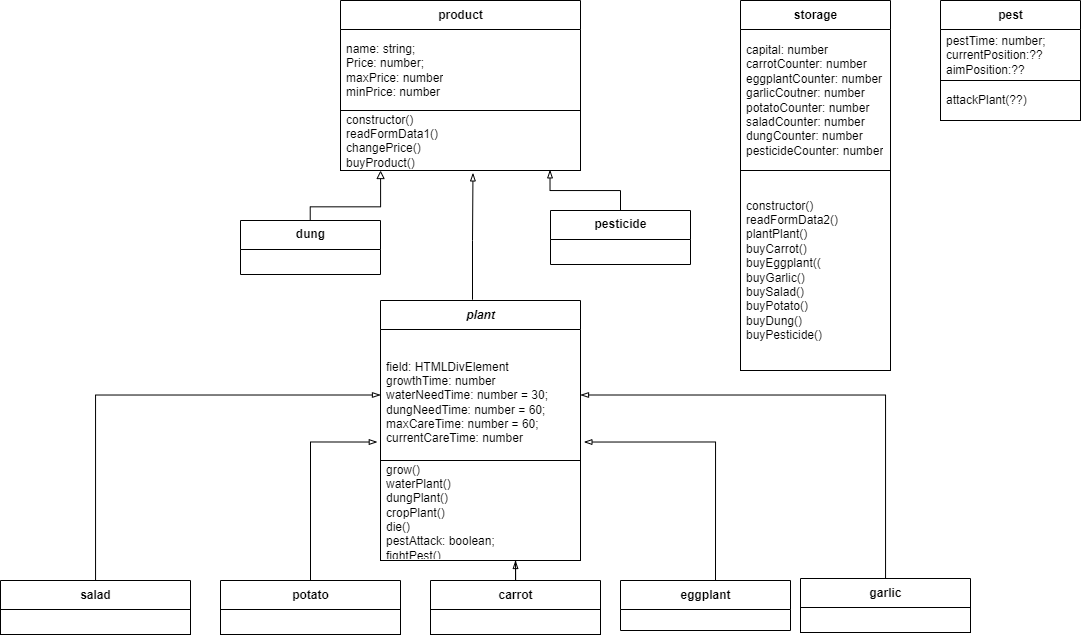

The diagram above was exported from draw.io. Its source (the exported page's mxGraphModel, read from the mxfile embedded in the PNG):
<mxGraphModel dx="1354" dy="749" grid="1" gridSize="10" guides="1" tooltips="1" connect="1" arrows="1" fold="1" page="1" pageScale="1" pageWidth="1169" pageHeight="827" math="0" shadow="0">
  <root>
    <mxCell id="0" />
    <mxCell id="1" parent="0" />
    <mxCell id="k1rAI2KtCCIF2Lt4o-vU-1" value="pest" style="swimlane;fontStyle=1;align=center;verticalAlign=middle;childLayout=stackLayout;horizontal=1;startSize=29;horizontalStack=0;resizeParent=1;resizeParentMax=0;resizeLast=0;collapsible=0;marginBottom=0;html=1;strokeColor=default;" parent="1" vertex="1">
      <mxGeometry x="990" y="30" width="140" height="120" as="geometry" />
    </mxCell>
    <mxCell id="k1rAI2KtCCIF2Lt4o-vU-2" value="&lt;span style=&quot;text-align: center;&quot;&gt;pestTime: number;&lt;/span&gt;&lt;span style=&quot;text-align: center;&quot;&gt;&lt;br&gt;currentPosition:??&lt;br&gt;aimPosition:??&lt;br&gt;&lt;/span&gt;" style="text;html=1;strokeColor=none;fillColor=none;align=left;verticalAlign=middle;spacingLeft=4;spacingRight=4;overflow=hidden;rotatable=0;points=[[0,0.5],[1,0.5]];portConstraint=eastwest;" parent="k1rAI2KtCCIF2Lt4o-vU-1" vertex="1">
      <mxGeometry y="29" width="140" height="51" as="geometry" />
    </mxCell>
    <mxCell id="k1rAI2KtCCIF2Lt4o-vU-3" value="attackPlant(??)&amp;nbsp;" style="text;html=1;strokeColor=default;fillColor=none;align=left;verticalAlign=middle;spacingLeft=4;spacingRight=4;overflow=hidden;rotatable=0;points=[[0,0.5],[1,0.5]];portConstraint=eastwest;" parent="k1rAI2KtCCIF2Lt4o-vU-1" vertex="1">
      <mxGeometry y="80" width="140" height="40" as="geometry" />
    </mxCell>
    <mxCell id="MKUIQZ-gbR7F7E6giwyq-1" style="edgeStyle=orthogonalEdgeStyle;rounded=0;orthogonalLoop=1;jettySize=auto;html=1;entryX=0.552;entryY=1.04;entryDx=0;entryDy=0;entryPerimeter=0;endArrow=blockThin;endFill=0;exitX=0.46;exitY=-0.003;exitDx=0;exitDy=0;exitPerimeter=0;" parent="1" source="rJW0DnuA4tls74KZ-dbY-23" target="MKUIQZ-gbR7F7E6giwyq-7" edge="1">
      <mxGeometry relative="1" as="geometry">
        <mxPoint x="260" y="270" as="sourcePoint" />
        <Array as="points">
          <mxPoint x="522" y="270" />
          <mxPoint x="523" y="270" />
        </Array>
      </mxGeometry>
    </mxCell>
    <mxCell id="MKUIQZ-gbR7F7E6giwyq-5" value="product" style="swimlane;fontStyle=1;align=center;verticalAlign=middle;childLayout=stackLayout;horizontal=1;startSize=29;horizontalStack=0;resizeParent=1;resizeParentMax=0;resizeLast=0;collapsible=0;marginBottom=0;html=1;strokeColor=default;" parent="1" vertex="1">
      <mxGeometry x="390" y="30" width="240" height="170" as="geometry" />
    </mxCell>
    <mxCell id="MKUIQZ-gbR7F7E6giwyq-6" value="name: string;&lt;br&gt;Price: number;&lt;br&gt;maxPrice: number&lt;br&gt;minPrice: number" style="text;html=1;strokeColor=none;fillColor=none;align=left;verticalAlign=middle;spacingLeft=4;spacingRight=4;overflow=hidden;rotatable=0;points=[[0,0.5],[1,0.5]];portConstraint=eastwest;" parent="MKUIQZ-gbR7F7E6giwyq-5" vertex="1">
      <mxGeometry y="29" width="240" height="81" as="geometry" />
    </mxCell>
    <mxCell id="MKUIQZ-gbR7F7E6giwyq-7" value="constructor()&lt;br&gt;readFormData1()&lt;br&gt;changePrice()&lt;br&gt;buyProduct()" style="text;html=1;strokeColor=default;fillColor=none;align=left;verticalAlign=middle;spacingLeft=4;spacingRight=4;overflow=hidden;rotatable=0;points=[[0,0.5],[1,0.5]];portConstraint=eastwest;" parent="MKUIQZ-gbR7F7E6giwyq-5" vertex="1">
      <mxGeometry y="110" width="240" height="60" as="geometry" />
    </mxCell>
    <mxCell id="IecbCG8SaDzk8-HhFm8F-2" style="edgeStyle=orthogonalEdgeStyle;rounded=0;orthogonalLoop=1;jettySize=auto;html=1;entryX=0.167;entryY=1;entryDx=0;entryDy=0;entryPerimeter=0;endArrow=block;endFill=0;exitX=0.998;exitY=0.143;exitDx=0;exitDy=0;exitPerimeter=0;" parent="1" target="MKUIQZ-gbR7F7E6giwyq-7" edge="1">
      <mxGeometry relative="1" as="geometry">
        <mxPoint x="359.72" y="272.57500000000005" as="sourcePoint" />
      </mxGeometry>
    </mxCell>
    <mxCell id="MKUIQZ-gbR7F7E6giwyq-9" value="dung" style="swimlane;fontStyle=1;align=center;verticalAlign=middle;childLayout=stackLayout;horizontal=1;startSize=29;horizontalStack=0;resizeParent=1;resizeParentMax=0;resizeLast=0;collapsible=0;marginBottom=0;html=1;" parent="1" vertex="1">
      <mxGeometry x="290" y="250" width="140" height="54" as="geometry" />
    </mxCell>
    <mxCell id="MKUIQZ-gbR7F7E6giwyq-12" style="edgeStyle=orthogonalEdgeStyle;rounded=0;orthogonalLoop=1;jettySize=auto;html=1;entryX=0.873;entryY=0.989;entryDx=0;entryDy=0;entryPerimeter=0;endArrow=blockThin;endFill=0;" parent="1" source="MKUIQZ-gbR7F7E6giwyq-13" target="MKUIQZ-gbR7F7E6giwyq-7" edge="1">
      <mxGeometry relative="1" as="geometry" />
    </mxCell>
    <mxCell id="MKUIQZ-gbR7F7E6giwyq-13" value="pesticide" style="swimlane;fontStyle=1;align=center;verticalAlign=middle;childLayout=stackLayout;horizontal=1;startSize=29;horizontalStack=0;resizeParent=1;resizeParentMax=0;resizeLast=0;collapsible=0;marginBottom=0;html=1;" parent="1" vertex="1">
      <mxGeometry x="600" y="240" width="140" height="54" as="geometry" />
    </mxCell>
    <mxCell id="rJW0DnuA4tls74KZ-dbY-23" value="&lt;i&gt;plant&lt;/i&gt;" style="swimlane;fontStyle=1;align=center;verticalAlign=middle;childLayout=stackLayout;horizontal=1;startSize=29;horizontalStack=0;resizeParent=1;resizeParentMax=0;resizeLast=0;collapsible=0;marginBottom=0;html=1;" parent="1" vertex="1">
      <mxGeometry x="430" y="330" width="200" height="260" as="geometry" />
    </mxCell>
    <mxCell id="rJW0DnuA4tls74KZ-dbY-24" value="&lt;br&gt;field: HTMLDivElement&lt;br&gt;growthTime: number&lt;br&gt;waterNeedTime: number = 30;&lt;br&gt;dungNeedTime: number = 60;&lt;br&gt;maxCareTime: number = 60;&lt;br&gt;currentCareTime: number&amp;nbsp;" style="text;html=1;strokeColor=none;fillColor=none;align=left;verticalAlign=middle;spacingLeft=4;spacingRight=4;overflow=hidden;rotatable=0;points=[[0,0.5],[1,0.5]];portConstraint=eastwest;" parent="rJW0DnuA4tls74KZ-dbY-23" vertex="1">
      <mxGeometry y="29" width="200" height="131" as="geometry" />
    </mxCell>
    <mxCell id="rJW0DnuA4tls74KZ-dbY-25" value="grow()&lt;br&gt;waterPlant()&lt;br&gt;dungPlant()&lt;br&gt;cropPlant()&lt;br&gt;die()&lt;br&gt;&lt;span style=&quot;text-align: center;&quot;&gt;pestAttack: boolean;&lt;/span&gt;&lt;br style=&quot;text-align: center;&quot;&gt;fightPest()" style="text;html=1;strokeColor=default;fillColor=none;align=left;verticalAlign=middle;spacingLeft=4;spacingRight=4;overflow=hidden;rotatable=0;points=[[0,0.5],[1,0.5]];portConstraint=eastwest;" parent="rJW0DnuA4tls74KZ-dbY-23" vertex="1">
      <mxGeometry y="160" width="200" height="100" as="geometry" />
    </mxCell>
    <mxCell id="rJW0DnuA4tls74KZ-dbY-26" style="edgeStyle=orthogonalEdgeStyle;rounded=0;orthogonalLoop=1;jettySize=auto;html=1;entryX=0;entryY=0.5;entryDx=0;entryDy=0;endArrow=blockThin;endFill=0;" parent="1" source="rJW0DnuA4tls74KZ-dbY-27" target="rJW0DnuA4tls74KZ-dbY-24" edge="1">
      <mxGeometry relative="1" as="geometry" />
    </mxCell>
    <mxCell id="rJW0DnuA4tls74KZ-dbY-27" value="salad" style="swimlane;fontStyle=1;align=center;verticalAlign=middle;childLayout=stackLayout;horizontal=1;startSize=29;horizontalStack=0;resizeParent=1;resizeParentMax=0;resizeLast=0;collapsible=0;marginBottom=0;html=1;" parent="1" vertex="1">
      <mxGeometry x="50" y="610" width="190" height="54" as="geometry" />
    </mxCell>
    <mxCell id="rJW0DnuA4tls74KZ-dbY-29" value="" style="text;html=1;strokeColor=default;fillColor=none;align=left;verticalAlign=middle;spacingLeft=4;spacingRight=4;overflow=hidden;rotatable=0;points=[[0,0.5],[1,0.5]];portConstraint=eastwest;" parent="rJW0DnuA4tls74KZ-dbY-27" vertex="1">
      <mxGeometry y="29" width="190" height="25" as="geometry" />
    </mxCell>
    <mxCell id="rJW0DnuA4tls74KZ-dbY-30" style="edgeStyle=orthogonalEdgeStyle;rounded=0;orthogonalLoop=1;jettySize=auto;html=1;entryX=-0.016;entryY=0.859;entryDx=0;entryDy=0;entryPerimeter=0;endArrow=blockThin;endFill=0;" parent="1" source="rJW0DnuA4tls74KZ-dbY-31" target="rJW0DnuA4tls74KZ-dbY-24" edge="1">
      <mxGeometry relative="1" as="geometry" />
    </mxCell>
    <mxCell id="rJW0DnuA4tls74KZ-dbY-31" value="potato" style="swimlane;fontStyle=1;align=center;verticalAlign=middle;childLayout=stackLayout;horizontal=1;startSize=29;horizontalStack=0;resizeParent=1;resizeParentMax=0;resizeLast=0;collapsible=0;marginBottom=0;html=1;" parent="1" vertex="1">
      <mxGeometry x="270" y="610" width="180" height="54" as="geometry" />
    </mxCell>
    <mxCell id="rJW0DnuA4tls74KZ-dbY-33" value="" style="text;html=1;strokeColor=default;fillColor=none;align=left;verticalAlign=middle;spacingLeft=4;spacingRight=4;overflow=hidden;rotatable=0;points=[[0,0.5],[1,0.5]];portConstraint=eastwest;" parent="rJW0DnuA4tls74KZ-dbY-31" vertex="1">
      <mxGeometry y="29" width="180" height="25" as="geometry" />
    </mxCell>
    <mxCell id="rJW0DnuA4tls74KZ-dbY-34" style="edgeStyle=orthogonalEdgeStyle;rounded=0;orthogonalLoop=1;jettySize=auto;html=1;fontSize=9;endArrow=blockThin;endFill=0;entryX=0.675;entryY=1;entryDx=0;entryDy=0;entryPerimeter=0;" parent="1" source="rJW0DnuA4tls74KZ-dbY-35" target="rJW0DnuA4tls74KZ-dbY-25" edge="1">
      <mxGeometry relative="1" as="geometry">
        <mxPoint x="565" y="550" as="targetPoint" />
      </mxGeometry>
    </mxCell>
    <mxCell id="rJW0DnuA4tls74KZ-dbY-35" value="carrot" style="swimlane;fontStyle=1;align=center;verticalAlign=middle;childLayout=stackLayout;horizontal=1;startSize=29;horizontalStack=0;resizeParent=1;resizeParentMax=0;resizeLast=0;collapsible=0;marginBottom=0;html=1;" parent="1" vertex="1">
      <mxGeometry x="480" y="610" width="170" height="54" as="geometry" />
    </mxCell>
    <mxCell id="rJW0DnuA4tls74KZ-dbY-37" value="" style="text;html=1;strokeColor=default;fillColor=none;align=left;verticalAlign=middle;spacingLeft=4;spacingRight=4;overflow=hidden;rotatable=0;points=[[0,0.5],[1,0.5]];portConstraint=eastwest;" parent="rJW0DnuA4tls74KZ-dbY-35" vertex="1">
      <mxGeometry y="29" width="170" height="25" as="geometry" />
    </mxCell>
    <mxCell id="rJW0DnuA4tls74KZ-dbY-38" style="edgeStyle=orthogonalEdgeStyle;rounded=0;orthogonalLoop=1;jettySize=auto;html=1;entryX=1.017;entryY=0.859;entryDx=0;entryDy=0;entryPerimeter=0;endArrow=blockThin;endFill=0;" parent="1" target="rJW0DnuA4tls74KZ-dbY-24" edge="1">
      <mxGeometry relative="1" as="geometry">
        <mxPoint x="765" y="610" as="sourcePoint" />
      </mxGeometry>
    </mxCell>
    <mxCell id="rJW0DnuA4tls74KZ-dbY-39" value="eggplant" style="swimlane;fontStyle=1;align=center;verticalAlign=middle;childLayout=stackLayout;horizontal=1;startSize=29;horizontalStack=0;resizeParent=1;resizeParentMax=0;resizeLast=0;collapsible=0;marginBottom=0;html=1;" parent="1" vertex="1">
      <mxGeometry x="670" y="610" width="170" height="50" as="geometry" />
    </mxCell>
    <mxCell id="rJW0DnuA4tls74KZ-dbY-41" style="edgeStyle=orthogonalEdgeStyle;rounded=0;orthogonalLoop=1;jettySize=auto;html=1;entryX=1;entryY=0.5;entryDx=0;entryDy=0;endArrow=blockThin;endFill=0;" parent="1" source="rJW0DnuA4tls74KZ-dbY-42" target="rJW0DnuA4tls74KZ-dbY-24" edge="1">
      <mxGeometry relative="1" as="geometry" />
    </mxCell>
    <mxCell id="rJW0DnuA4tls74KZ-dbY-42" value="garlic" style="swimlane;fontStyle=1;align=center;verticalAlign=middle;childLayout=stackLayout;horizontal=1;startSize=29;horizontalStack=0;resizeParent=1;resizeParentMax=0;resizeLast=0;collapsible=0;marginBottom=0;html=1;" parent="1" vertex="1">
      <mxGeometry x="850" y="608" width="170" height="54" as="geometry" />
    </mxCell>
    <mxCell id="rJW0DnuA4tls74KZ-dbY-44" value="" style="text;html=1;strokeColor=default;fillColor=none;align=left;verticalAlign=middle;spacingLeft=4;spacingRight=4;overflow=hidden;rotatable=0;points=[[0,0.5],[1,0.5]];portConstraint=eastwest;" parent="rJW0DnuA4tls74KZ-dbY-42" vertex="1">
      <mxGeometry y="29" width="170" height="25" as="geometry" />
    </mxCell>
    <mxCell id="rJW0DnuA4tls74KZ-dbY-47" value="storage" style="swimlane;fontStyle=1;align=center;verticalAlign=middle;childLayout=stackLayout;horizontal=1;startSize=29;horizontalStack=0;resizeParent=1;resizeParentMax=0;resizeLast=0;collapsible=0;marginBottom=0;html=1;strokeColor=default;" parent="1" vertex="1">
      <mxGeometry x="790" y="30" width="150" height="170" as="geometry" />
    </mxCell>
    <mxCell id="rJW0DnuA4tls74KZ-dbY-48" value="&lt;span style=&quot;text-align: center;&quot;&gt;capital: number&lt;br&gt;carrotCounter: number&lt;br&gt;eggplantCounter: number&lt;br&gt;garlicCoutner: number&lt;br&gt;potatoCounter: number&lt;br&gt;saladCounter: number&lt;br&gt;dungCounter: number&lt;br&gt;pesticideCounter: number&lt;br&gt;&lt;/span&gt;" style="text;html=1;strokeColor=none;fillColor=none;align=left;verticalAlign=middle;spacingLeft=4;spacingRight=4;overflow=hidden;rotatable=0;points=[[0,0.5],[1,0.5]];portConstraint=eastwest;" parent="rJW0DnuA4tls74KZ-dbY-47" vertex="1">
      <mxGeometry y="29" width="150" height="141" as="geometry" />
    </mxCell>
    <mxCell id="rJW0DnuA4tls74KZ-dbY-49" value="constructor()&lt;br&gt;readFormData2()&lt;br&gt;plantPlant()&lt;br&gt;buyCarrot()&lt;br&gt;buyEggplant((&lt;br&gt;buyGarlic()&lt;br&gt;buySalad()&lt;br&gt;buyPotato()&lt;br&gt;buyDung()&lt;br&gt;buyPesticide()" style="text;html=1;strokeColor=default;fillColor=none;align=left;verticalAlign=middle;spacingLeft=4;spacingRight=4;overflow=hidden;rotatable=0;points=[[0,0.5],[1,0.5]];portConstraint=eastwest;" parent="1" vertex="1">
      <mxGeometry x="790" y="200" width="150" height="200" as="geometry" />
    </mxCell>
  </root>
</mxGraphModel>